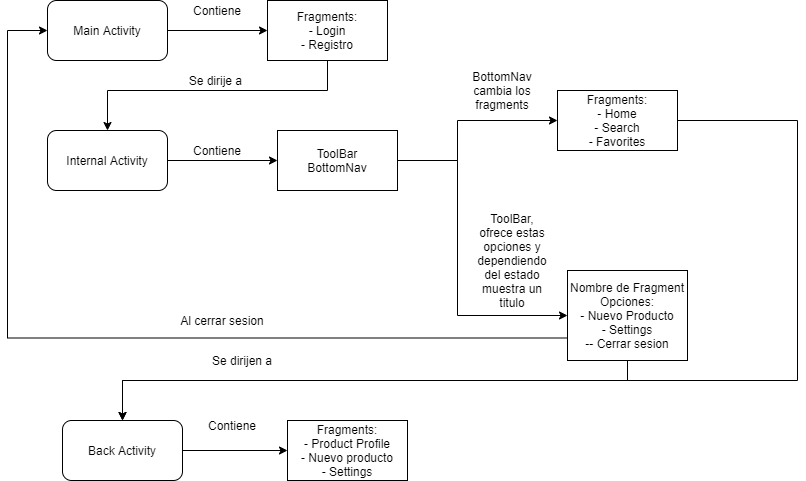

The diagram above was exported from draw.io. Its source (the exported page's mxGraphModel, read from the mxfile embedded in the PNG):
<mxGraphModel dx="1264" dy="584" grid="1" gridSize="10" guides="1" tooltips="1" connect="1" arrows="1" fold="1" page="1" pageScale="1" pageWidth="827" pageHeight="1169" math="0" shadow="0">
  <root>
    <mxCell id="0" />
    <mxCell id="1" parent="0" />
    <mxCell id="55jJYBiMgCk8wZRnMDFa-3" style="edgeStyle=orthogonalEdgeStyle;rounded=0;orthogonalLoop=1;jettySize=auto;html=1;entryX=0;entryY=0.5;entryDx=0;entryDy=0;" edge="1" parent="1" source="55jJYBiMgCk8wZRnMDFa-1" target="55jJYBiMgCk8wZRnMDFa-2">
      <mxGeometry relative="1" as="geometry" />
    </mxCell>
    <mxCell id="55jJYBiMgCk8wZRnMDFa-1" value="Main Activity" style="rounded=1;whiteSpace=wrap;html=1;" vertex="1" parent="1">
      <mxGeometry x="210" y="160" width="120" height="60" as="geometry" />
    </mxCell>
    <mxCell id="55jJYBiMgCk8wZRnMDFa-6" style="edgeStyle=orthogonalEdgeStyle;rounded=0;orthogonalLoop=1;jettySize=auto;html=1;entryX=0.5;entryY=0;entryDx=0;entryDy=0;" edge="1" parent="1" source="55jJYBiMgCk8wZRnMDFa-2" target="55jJYBiMgCk8wZRnMDFa-5">
      <mxGeometry relative="1" as="geometry">
        <Array as="points">
          <mxPoint x="490" y="250" />
          <mxPoint x="270" y="250" />
        </Array>
      </mxGeometry>
    </mxCell>
    <mxCell id="55jJYBiMgCk8wZRnMDFa-2" value="Fragments:&lt;br&gt;- Login&lt;br&gt;- Registro" style="rounded=0;whiteSpace=wrap;html=1;" vertex="1" parent="1">
      <mxGeometry x="430" y="160" width="120" height="60" as="geometry" />
    </mxCell>
    <mxCell id="55jJYBiMgCk8wZRnMDFa-4" value="Contiene" style="text;html=1;strokeColor=none;fillColor=none;align=center;verticalAlign=middle;whiteSpace=wrap;rounded=0;" vertex="1" parent="1">
      <mxGeometry x="360" y="160" width="40" height="20" as="geometry" />
    </mxCell>
    <mxCell id="55jJYBiMgCk8wZRnMDFa-9" style="edgeStyle=orthogonalEdgeStyle;rounded=0;orthogonalLoop=1;jettySize=auto;html=1;" edge="1" parent="1" source="55jJYBiMgCk8wZRnMDFa-5" target="55jJYBiMgCk8wZRnMDFa-8">
      <mxGeometry relative="1" as="geometry" />
    </mxCell>
    <mxCell id="55jJYBiMgCk8wZRnMDFa-5" value="Internal Activity" style="rounded=1;whiteSpace=wrap;html=1;" vertex="1" parent="1">
      <mxGeometry x="210" y="290" width="120" height="60" as="geometry" />
    </mxCell>
    <mxCell id="55jJYBiMgCk8wZRnMDFa-7" value="Se dirije a&amp;nbsp;" style="text;html=1;strokeColor=none;fillColor=none;align=center;verticalAlign=middle;whiteSpace=wrap;rounded=0;" vertex="1" parent="1">
      <mxGeometry x="345" y="230" width="70" height="20" as="geometry" />
    </mxCell>
    <mxCell id="55jJYBiMgCk8wZRnMDFa-12" style="edgeStyle=orthogonalEdgeStyle;rounded=0;orthogonalLoop=1;jettySize=auto;html=1;entryX=0;entryY=0.5;entryDx=0;entryDy=0;" edge="1" parent="1" source="55jJYBiMgCk8wZRnMDFa-8" target="55jJYBiMgCk8wZRnMDFa-10">
      <mxGeometry relative="1" as="geometry">
        <Array as="points">
          <mxPoint x="620" y="320" />
          <mxPoint x="620" y="475" />
        </Array>
      </mxGeometry>
    </mxCell>
    <mxCell id="55jJYBiMgCk8wZRnMDFa-13" style="edgeStyle=orthogonalEdgeStyle;rounded=0;orthogonalLoop=1;jettySize=auto;html=1;entryX=0;entryY=0.5;entryDx=0;entryDy=0;" edge="1" parent="1" source="55jJYBiMgCk8wZRnMDFa-8" target="55jJYBiMgCk8wZRnMDFa-11">
      <mxGeometry relative="1" as="geometry">
        <Array as="points">
          <mxPoint x="620" y="320" />
          <mxPoint x="620" y="280" />
        </Array>
      </mxGeometry>
    </mxCell>
    <mxCell id="55jJYBiMgCk8wZRnMDFa-8" value="ToolBar&lt;br&gt;BottomNav" style="rounded=0;whiteSpace=wrap;html=1;" vertex="1" parent="1">
      <mxGeometry x="440" y="290" width="120" height="60" as="geometry" />
    </mxCell>
    <mxCell id="55jJYBiMgCk8wZRnMDFa-19" style="edgeStyle=orthogonalEdgeStyle;rounded=0;orthogonalLoop=1;jettySize=auto;html=1;entryX=0.5;entryY=0;entryDx=0;entryDy=0;" edge="1" parent="1" source="55jJYBiMgCk8wZRnMDFa-10" target="55jJYBiMgCk8wZRnMDFa-15">
      <mxGeometry relative="1" as="geometry">
        <Array as="points">
          <mxPoint x="790" y="540" />
          <mxPoint x="285" y="540" />
        </Array>
      </mxGeometry>
    </mxCell>
    <mxCell id="55jJYBiMgCk8wZRnMDFa-25" style="edgeStyle=orthogonalEdgeStyle;rounded=0;orthogonalLoop=1;jettySize=auto;html=1;entryX=0;entryY=0.5;entryDx=0;entryDy=0;exitX=0;exitY=0.75;exitDx=0;exitDy=0;" edge="1" parent="1" source="55jJYBiMgCk8wZRnMDFa-10" target="55jJYBiMgCk8wZRnMDFa-1">
      <mxGeometry relative="1" as="geometry">
        <Array as="points">
          <mxPoint x="170" y="498" />
          <mxPoint x="170" y="190" />
        </Array>
      </mxGeometry>
    </mxCell>
    <mxCell id="55jJYBiMgCk8wZRnMDFa-10" value="Nombre de Fragment&lt;br&gt;Opciones:&lt;br&gt;- Nuevo Producto&lt;br&gt;- Settings&lt;br&gt;-- Cerrar sesion" style="rounded=0;whiteSpace=wrap;html=1;" vertex="1" parent="1">
      <mxGeometry x="730" y="430" width="120" height="90" as="geometry" />
    </mxCell>
    <mxCell id="55jJYBiMgCk8wZRnMDFa-20" style="edgeStyle=orthogonalEdgeStyle;rounded=0;orthogonalLoop=1;jettySize=auto;html=1;entryX=0.5;entryY=0;entryDx=0;entryDy=0;" edge="1" parent="1" source="55jJYBiMgCk8wZRnMDFa-11" target="55jJYBiMgCk8wZRnMDFa-15">
      <mxGeometry relative="1" as="geometry">
        <Array as="points">
          <mxPoint x="960" y="280" />
          <mxPoint x="960" y="540" />
          <mxPoint x="285" y="540" />
        </Array>
      </mxGeometry>
    </mxCell>
    <mxCell id="55jJYBiMgCk8wZRnMDFa-11" value="Fragments:&lt;br&gt;- Home&lt;br&gt;- Search&lt;br&gt;- Favorites" style="rounded=0;whiteSpace=wrap;html=1;" vertex="1" parent="1">
      <mxGeometry x="720" y="250" width="120" height="60" as="geometry" />
    </mxCell>
    <mxCell id="55jJYBiMgCk8wZRnMDFa-23" style="edgeStyle=orthogonalEdgeStyle;rounded=0;orthogonalLoop=1;jettySize=auto;html=1;entryX=0;entryY=0.5;entryDx=0;entryDy=0;" edge="1" parent="1" source="55jJYBiMgCk8wZRnMDFa-15" target="55jJYBiMgCk8wZRnMDFa-22">
      <mxGeometry relative="1" as="geometry" />
    </mxCell>
    <mxCell id="55jJYBiMgCk8wZRnMDFa-15" value="Back Activity" style="rounded=1;whiteSpace=wrap;html=1;" vertex="1" parent="1">
      <mxGeometry x="225" y="580" width="120" height="60" as="geometry" />
    </mxCell>
    <mxCell id="55jJYBiMgCk8wZRnMDFa-16" value="Contiene" style="text;html=1;strokeColor=none;fillColor=none;align=center;verticalAlign=middle;whiteSpace=wrap;rounded=0;" vertex="1" parent="1">
      <mxGeometry x="345" y="300" width="70" height="20" as="geometry" />
    </mxCell>
    <mxCell id="55jJYBiMgCk8wZRnMDFa-17" value="BottomNav&lt;br&gt;cambia los fragments" style="text;html=1;strokeColor=none;fillColor=none;align=center;verticalAlign=middle;whiteSpace=wrap;rounded=0;" vertex="1" parent="1">
      <mxGeometry x="630" y="240" width="70" height="20" as="geometry" />
    </mxCell>
    <mxCell id="55jJYBiMgCk8wZRnMDFa-18" value="ToolBar,&lt;br&gt;ofrece estas opciones y dependiendo del estado muestra un titulo" style="text;html=1;strokeColor=none;fillColor=none;align=center;verticalAlign=middle;whiteSpace=wrap;rounded=0;" vertex="1" parent="1">
      <mxGeometry x="640" y="410" width="70" height="20" as="geometry" />
    </mxCell>
    <mxCell id="55jJYBiMgCk8wZRnMDFa-21" value="Se dirijen a" style="text;html=1;strokeColor=none;fillColor=none;align=center;verticalAlign=middle;whiteSpace=wrap;rounded=0;" vertex="1" parent="1">
      <mxGeometry x="370" y="510" width="70" height="20" as="geometry" />
    </mxCell>
    <mxCell id="55jJYBiMgCk8wZRnMDFa-22" value="Fragments:&lt;br&gt;- Product Profile&lt;br&gt;- Nuevo producto&lt;br&gt;- Settings" style="rounded=0;whiteSpace=wrap;html=1;" vertex="1" parent="1">
      <mxGeometry x="450" y="580" width="120" height="60" as="geometry" />
    </mxCell>
    <mxCell id="55jJYBiMgCk8wZRnMDFa-24" value="Contiene" style="text;html=1;strokeColor=none;fillColor=none;align=center;verticalAlign=middle;whiteSpace=wrap;rounded=0;" vertex="1" parent="1">
      <mxGeometry x="360" y="575" width="70" height="20" as="geometry" />
    </mxCell>
    <mxCell id="55jJYBiMgCk8wZRnMDFa-26" value="Al cerrar sesion" style="text;html=1;strokeColor=none;fillColor=none;align=center;verticalAlign=middle;whiteSpace=wrap;rounded=0;" vertex="1" parent="1">
      <mxGeometry x="330" y="470" width="110" height="20" as="geometry" />
    </mxCell>
  </root>
</mxGraphModel>